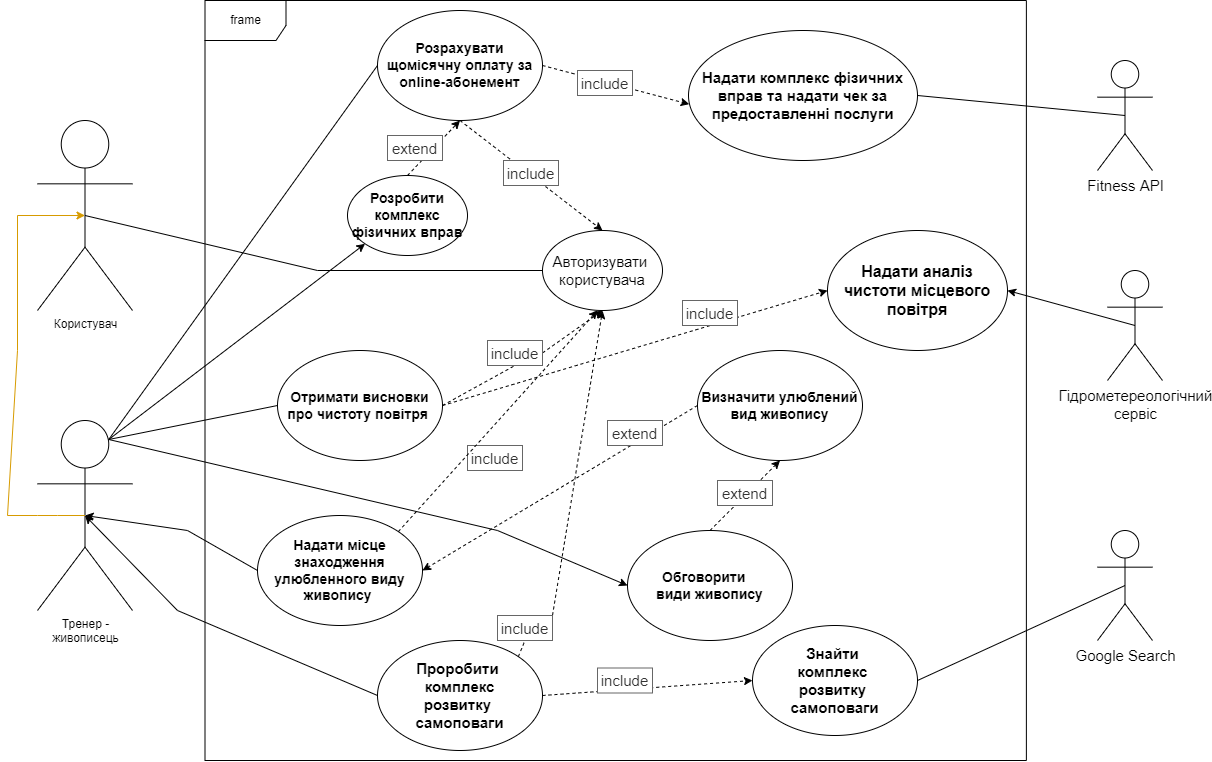

The diagram above was exported from draw.io. Its source (the exported page's mxGraphModel, read from the mxfile embedded in the PNG):
<mxGraphModel dx="2412" dy="830" grid="1" gridSize="10" guides="1" tooltips="1" connect="1" arrows="1" fold="1" page="1" pageScale="1" pageWidth="827" pageHeight="1169" math="0" shadow="0">
  <root>
    <mxCell id="WIyWlLk6GJQsqaUBKTNV-0" />
    <mxCell id="WIyWlLk6GJQsqaUBKTNV-1" parent="WIyWlLk6GJQsqaUBKTNV-0" />
    <mxCell id="HAlKXmDzrB93N0-EfDcC-2" value="frame" style="shape=umlFrame;whiteSpace=wrap;html=1;width=81;height=40;strokeWidth=1;" parent="WIyWlLk6GJQsqaUBKTNV-1" vertex="1">
      <mxGeometry x="87.5" y="70" width="821.38" height="760" as="geometry" />
    </mxCell>
    <mxCell id="OcM1YSwbveUV_WAQErTr-0" value="Користувач" style="shape=umlActor;verticalLabelPosition=bottom;verticalAlign=top;html=1;outlineConnect=0;strokeWidth=1;" vertex="1" parent="WIyWlLk6GJQsqaUBKTNV-1">
      <mxGeometry x="-80" y="190" width="95" height="190" as="geometry" />
    </mxCell>
    <mxCell id="OcM1YSwbveUV_WAQErTr-1" value="Тренер -&lt;br&gt;живописець" style="shape=umlActor;verticalLabelPosition=bottom;verticalAlign=top;html=1;outlineConnect=0;strokeWidth=1;" vertex="1" parent="WIyWlLk6GJQsqaUBKTNV-1">
      <mxGeometry x="-80" y="490" width="95" height="190" as="geometry" />
    </mxCell>
    <mxCell id="OcM1YSwbveUV_WAQErTr-7" value="&lt;span style=&quot;font-size: 15px;&quot;&gt;Fitness API&lt;/span&gt;" style="shape=umlActor;verticalLabelPosition=bottom;verticalAlign=top;html=1;outlineConnect=0;strokeWidth=1;" vertex="1" parent="WIyWlLk6GJQsqaUBKTNV-1">
      <mxGeometry x="980" y="130" width="55" height="110" as="geometry" />
    </mxCell>
    <mxCell id="OcM1YSwbveUV_WAQErTr-8" value="&lt;font style=&quot;font-size: 15px;&quot;&gt;Гідрометереологічний&lt;br&gt;сервіс&lt;/font&gt;" style="shape=umlActor;verticalLabelPosition=bottom;verticalAlign=top;html=1;outlineConnect=0;strokeWidth=1;" vertex="1" parent="WIyWlLk6GJQsqaUBKTNV-1">
      <mxGeometry x="990" y="340" width="55" height="110" as="geometry" />
    </mxCell>
    <mxCell id="OcM1YSwbveUV_WAQErTr-9" value="&lt;font style=&quot;font-size: 15px;&quot;&gt;Google Search&lt;/font&gt;" style="shape=umlActor;verticalLabelPosition=bottom;verticalAlign=top;html=1;outlineConnect=0;strokeWidth=1;" vertex="1" parent="WIyWlLk6GJQsqaUBKTNV-1">
      <mxGeometry x="980" y="600" width="55" height="110" as="geometry" />
    </mxCell>
    <mxCell id="OcM1YSwbveUV_WAQErTr-10" value="&lt;font style=&quot;font-size: 16px;&quot;&gt;&lt;b&gt;Надати аналіз чистоти місцевого повітря&lt;/b&gt;&lt;/font&gt;" style="ellipse;whiteSpace=wrap;html=1;strokeWidth=1;" vertex="1" parent="WIyWlLk6GJQsqaUBKTNV-1">
      <mxGeometry x="710" y="300" width="180" height="120" as="geometry" />
    </mxCell>
    <mxCell id="OcM1YSwbveUV_WAQErTr-11" value="&lt;font style=&quot;font-size: 15px;&quot;&gt;Авторизувати&amp;nbsp;&lt;br&gt;користувача&lt;/font&gt;" style="ellipse;whiteSpace=wrap;html=1;strokeWidth=1;" vertex="1" parent="WIyWlLk6GJQsqaUBKTNV-1">
      <mxGeometry x="425" y="300" width="120" height="80" as="geometry" />
    </mxCell>
    <mxCell id="OcM1YSwbveUV_WAQErTr-12" value="&lt;font style=&quot;font-size: 14px;&quot;&gt;&lt;b&gt;Отримати висновки про чистоту повітря&amp;nbsp;&lt;/b&gt;&lt;/font&gt;" style="ellipse;whiteSpace=wrap;html=1;strokeWidth=1;" vertex="1" parent="WIyWlLk6GJQsqaUBKTNV-1">
      <mxGeometry x="160" y="420" width="165" height="110" as="geometry" />
    </mxCell>
    <mxCell id="OcM1YSwbveUV_WAQErTr-15" value="" style="endArrow=classic;html=1;rounded=0;strokeWidth=1;fontSize=14;exitX=0.5;exitY=0.5;exitDx=0;exitDy=0;exitPerimeter=0;entryX=1;entryY=0.5;entryDx=0;entryDy=0;" edge="1" parent="WIyWlLk6GJQsqaUBKTNV-1" source="OcM1YSwbveUV_WAQErTr-8" target="OcM1YSwbveUV_WAQErTr-10">
      <mxGeometry width="50" height="50" relative="1" as="geometry">
        <mxPoint x="610" y="420" as="sourcePoint" />
        <mxPoint x="660" y="370" as="targetPoint" />
      </mxGeometry>
    </mxCell>
    <mxCell id="OcM1YSwbveUV_WAQErTr-19" value="&lt;span style=&quot;font-size: 15px;&quot;&gt;&lt;b&gt;Проробити &lt;br&gt;комплекс&lt;br&gt;розвитку&amp;nbsp;&lt;br&gt;самоповаги&lt;br&gt;&lt;/b&gt;&lt;/span&gt;" style="ellipse;whiteSpace=wrap;html=1;strokeWidth=1;" vertex="1" parent="WIyWlLk6GJQsqaUBKTNV-1">
      <mxGeometry x="260" y="710" width="165" height="110" as="geometry" />
    </mxCell>
    <mxCell id="OcM1YSwbveUV_WAQErTr-20" value="&lt;span style=&quot;font-size: 15px;&quot;&gt;&lt;b&gt;Знайти &lt;br&gt;комплекс &lt;br&gt;розвитку &lt;br&gt;самоповаги&lt;br&gt;&lt;/b&gt;&lt;/span&gt;" style="ellipse;whiteSpace=wrap;html=1;strokeWidth=1;" vertex="1" parent="WIyWlLk6GJQsqaUBKTNV-1">
      <mxGeometry x="635" y="695" width="165" height="110" as="geometry" />
    </mxCell>
    <mxCell id="OcM1YSwbveUV_WAQErTr-21" value="" style="endArrow=none;html=1;rounded=0;strokeWidth=1;fontSize=14;entryX=0;entryY=0.5;entryDx=0;entryDy=0;exitX=0.75;exitY=0.1;exitDx=0;exitDy=0;exitPerimeter=0;" edge="1" parent="WIyWlLk6GJQsqaUBKTNV-1" source="OcM1YSwbveUV_WAQErTr-1" target="OcM1YSwbveUV_WAQErTr-12">
      <mxGeometry width="50" height="50" relative="1" as="geometry">
        <mxPoint x="70" y="525" as="sourcePoint" />
        <mxPoint x="182.30999999999995" y="491.72" as="targetPoint" />
      </mxGeometry>
    </mxCell>
    <mxCell id="OcM1YSwbveUV_WAQErTr-23" value="" style="endArrow=classic;html=1;rounded=0;fontSize=14;exitX=1;exitY=0.5;exitDx=0;exitDy=0;entryX=0;entryY=0.5;entryDx=0;entryDy=0;dashed=1;strokeWidth=1;" edge="1" parent="WIyWlLk6GJQsqaUBKTNV-1" source="OcM1YSwbveUV_WAQErTr-19" target="OcM1YSwbveUV_WAQErTr-20">
      <mxGeometry width="50" height="50" relative="1" as="geometry">
        <mxPoint x="335" y="645" as="sourcePoint" />
        <mxPoint x="570" y="620" as="targetPoint" />
      </mxGeometry>
    </mxCell>
    <mxCell id="OcM1YSwbveUV_WAQErTr-26" value="&lt;span style=&quot;font-size: 14px;&quot;&gt;&lt;b&gt;Розробити комплекс&lt;br&gt;фізичних вправ&lt;br&gt;&lt;/b&gt;&lt;/span&gt;" style="ellipse;whiteSpace=wrap;html=1;strokeWidth=1;" vertex="1" parent="WIyWlLk6GJQsqaUBKTNV-1">
      <mxGeometry x="230" y="245" width="120" height="80" as="geometry" />
    </mxCell>
    <mxCell id="OcM1YSwbveUV_WAQErTr-31" value="" style="endArrow=none;html=1;rounded=0;strokeWidth=1;fontSize=15;exitX=0.5;exitY=0.5;exitDx=0;exitDy=0;exitPerimeter=0;entryX=0;entryY=0.5;entryDx=0;entryDy=0;" edge="1" parent="WIyWlLk6GJQsqaUBKTNV-1" source="OcM1YSwbveUV_WAQErTr-0" target="OcM1YSwbveUV_WAQErTr-11">
      <mxGeometry width="50" height="50" relative="1" as="geometry">
        <mxPoint x="360" y="420" as="sourcePoint" />
        <mxPoint x="410" y="370" as="targetPoint" />
        <Array as="points">
          <mxPoint x="200" y="340" />
        </Array>
      </mxGeometry>
    </mxCell>
    <mxCell id="OcM1YSwbveUV_WAQErTr-32" value="" style="endArrow=classic;html=1;rounded=0;fontSize=14;exitX=1;exitY=0;exitDx=0;exitDy=0;entryX=0.5;entryY=1;entryDx=0;entryDy=0;dashed=1;strokeWidth=1;startArrow=none;" edge="1" parent="WIyWlLk6GJQsqaUBKTNV-1" source="OcM1YSwbveUV_WAQErTr-74" target="OcM1YSwbveUV_WAQErTr-11">
      <mxGeometry width="50" height="50" relative="1" as="geometry">
        <mxPoint x="345" y="475" as="sourcePoint" />
        <mxPoint x="580" y="450" as="targetPoint" />
      </mxGeometry>
    </mxCell>
    <mxCell id="OcM1YSwbveUV_WAQErTr-33" value="" style="endArrow=classic;html=1;rounded=0;fontSize=14;exitX=1;exitY=0.5;exitDx=0;exitDy=0;entryX=0.5;entryY=1;entryDx=0;entryDy=0;dashed=1;strokeWidth=1;startArrow=none;" edge="1" parent="WIyWlLk6GJQsqaUBKTNV-1" source="OcM1YSwbveUV_WAQErTr-64" target="OcM1YSwbveUV_WAQErTr-11">
      <mxGeometry width="50" height="50" relative="1" as="geometry">
        <mxPoint x="320.65872678416156" y="610.9910978886719" as="sourcePoint" />
        <mxPoint x="425" y="370" as="targetPoint" />
      </mxGeometry>
    </mxCell>
    <mxCell id="OcM1YSwbveUV_WAQErTr-34" value="&lt;span style=&quot;font-size: 14px;&quot;&gt;&lt;b&gt;Розрахувати щомісячну оплату за online-абонемент&lt;/b&gt;&lt;/span&gt;" style="ellipse;whiteSpace=wrap;html=1;strokeWidth=1;" vertex="1" parent="WIyWlLk6GJQsqaUBKTNV-1">
      <mxGeometry x="260" y="80" width="165" height="110" as="geometry" />
    </mxCell>
    <mxCell id="OcM1YSwbveUV_WAQErTr-37" value="" style="endArrow=classic;html=1;rounded=0;strokeWidth=1;fontSize=15;exitX=0.75;exitY=0.1;exitDx=0;exitDy=0;exitPerimeter=0;entryX=0;entryY=1;entryDx=0;entryDy=0;" edge="1" parent="WIyWlLk6GJQsqaUBKTNV-1" source="OcM1YSwbveUV_WAQErTr-1" target="OcM1YSwbveUV_WAQErTr-26">
      <mxGeometry width="50" height="50" relative="1" as="geometry">
        <mxPoint x="220" y="410" as="sourcePoint" />
        <mxPoint x="270" y="360" as="targetPoint" />
      </mxGeometry>
    </mxCell>
    <mxCell id="OcM1YSwbveUV_WAQErTr-38" value="" style="endArrow=none;html=1;rounded=0;strokeWidth=1;fontSize=15;entryX=0;entryY=0.5;entryDx=0;entryDy=0;exitX=0.75;exitY=0.1;exitDx=0;exitDy=0;exitPerimeter=0;" edge="1" parent="WIyWlLk6GJQsqaUBKTNV-1" source="OcM1YSwbveUV_WAQErTr-1" target="OcM1YSwbveUV_WAQErTr-34">
      <mxGeometry width="50" height="50" relative="1" as="geometry">
        <mxPoint x="70" y="520" as="sourcePoint" />
        <mxPoint x="270" y="360" as="targetPoint" />
      </mxGeometry>
    </mxCell>
    <mxCell id="OcM1YSwbveUV_WAQErTr-39" value="" style="endArrow=classic;html=1;rounded=0;fontSize=14;exitX=0.5;exitY=0;exitDx=0;exitDy=0;entryX=0.5;entryY=1;entryDx=0;entryDy=0;dashed=1;strokeWidth=1;" edge="1" parent="WIyWlLk6GJQsqaUBKTNV-1" source="OcM1YSwbveUV_WAQErTr-26" target="OcM1YSwbveUV_WAQErTr-34">
      <mxGeometry width="50" height="50" relative="1" as="geometry">
        <mxPoint x="365" y="745" as="sourcePoint" />
        <mxPoint x="620" y="725" as="targetPoint" />
      </mxGeometry>
    </mxCell>
    <mxCell id="OcM1YSwbveUV_WAQErTr-40" value="" style="endArrow=classic;html=1;rounded=0;strokeWidth=1;fontSize=15;exitX=0.5;exitY=0.5;exitDx=0;exitDy=0;exitPerimeter=0;fillColor=#ffe6cc;strokeColor=#d79b00;entryX=0.5;entryY=0.5;entryDx=0;entryDy=0;entryPerimeter=0;" edge="1" parent="WIyWlLk6GJQsqaUBKTNV-1" source="OcM1YSwbveUV_WAQErTr-1" target="OcM1YSwbveUV_WAQErTr-0">
      <mxGeometry width="50" height="50" relative="1" as="geometry">
        <mxPoint x="210" y="410" as="sourcePoint" />
        <mxPoint x="20" y="320" as="targetPoint" />
        <Array as="points">
          <mxPoint x="-60" y="585" />
          <mxPoint x="-80" y="585" />
          <mxPoint x="-110" y="585" />
          <mxPoint x="-100" y="420" />
          <mxPoint x="-100" y="285" />
        </Array>
      </mxGeometry>
    </mxCell>
    <mxCell id="OcM1YSwbveUV_WAQErTr-42" value="" style="endArrow=classic;html=1;rounded=0;fontSize=14;exitX=0.5;exitY=1;exitDx=0;exitDy=0;entryX=0.5;entryY=0;entryDx=0;entryDy=0;dashed=1;strokeWidth=1;" edge="1" parent="WIyWlLk6GJQsqaUBKTNV-1" source="OcM1YSwbveUV_WAQErTr-34" target="OcM1YSwbveUV_WAQErTr-11">
      <mxGeometry width="50" height="50" relative="1" as="geometry">
        <mxPoint x="312.42640687119274" y="251.71572875253787" as="sourcePoint" />
        <mxPoint x="362.5" y="200" as="targetPoint" />
      </mxGeometry>
    </mxCell>
    <mxCell id="OcM1YSwbveUV_WAQErTr-43" value="&lt;b&gt;Надати комплекс фізичних вправ та надати чек за предоставленні послуги&lt;/b&gt;" style="ellipse;whiteSpace=wrap;html=1;strokeWidth=1;fontSize=15;" vertex="1" parent="WIyWlLk6GJQsqaUBKTNV-1">
      <mxGeometry x="571" y="100" width="229" height="130" as="geometry" />
    </mxCell>
    <mxCell id="OcM1YSwbveUV_WAQErTr-44" value="" style="endArrow=classic;html=1;rounded=0;fontSize=14;exitX=1;exitY=0.5;exitDx=0;exitDy=0;entryX=0.003;entryY=0.567;entryDx=0;entryDy=0;dashed=1;strokeWidth=1;entryPerimeter=0;" edge="1" parent="WIyWlLk6GJQsqaUBKTNV-1" source="OcM1YSwbveUV_WAQErTr-34" target="OcM1YSwbveUV_WAQErTr-43">
      <mxGeometry width="50" height="50" relative="1" as="geometry">
        <mxPoint x="312.42640687119274" y="251.71572875253787" as="sourcePoint" />
        <mxPoint x="362.5" y="200" as="targetPoint" />
      </mxGeometry>
    </mxCell>
    <mxCell id="OcM1YSwbveUV_WAQErTr-45" value="" style="endArrow=none;html=1;rounded=0;strokeWidth=1;fontSize=15;exitX=1;exitY=0.5;exitDx=0;exitDy=0;entryX=0.5;entryY=0.5;entryDx=0;entryDy=0;entryPerimeter=0;" edge="1" parent="WIyWlLk6GJQsqaUBKTNV-1" source="OcM1YSwbveUV_WAQErTr-43" target="OcM1YSwbveUV_WAQErTr-7">
      <mxGeometry width="50" height="50" relative="1" as="geometry">
        <mxPoint x="730" y="370" as="sourcePoint" />
        <mxPoint x="780" y="320" as="targetPoint" />
      </mxGeometry>
    </mxCell>
    <mxCell id="OcM1YSwbveUV_WAQErTr-46" value="" style="endArrow=none;html=1;rounded=0;strokeWidth=1;fontSize=15;exitX=1;exitY=0.5;exitDx=0;exitDy=0;entryX=0.5;entryY=0.5;entryDx=0;entryDy=0;entryPerimeter=0;" edge="1" parent="WIyWlLk6GJQsqaUBKTNV-1" source="OcM1YSwbveUV_WAQErTr-20" target="OcM1YSwbveUV_WAQErTr-9">
      <mxGeometry width="50" height="50" relative="1" as="geometry">
        <mxPoint x="830" y="370" as="sourcePoint" />
        <mxPoint x="880" y="320" as="targetPoint" />
      </mxGeometry>
    </mxCell>
    <mxCell id="OcM1YSwbveUV_WAQErTr-47" value="&lt;font style=&quot;font-size: 14px;&quot;&gt;&lt;b&gt;Обговорити&amp;nbsp; &amp;nbsp;&lt;br&gt;&amp;nbsp;види живопису&amp;nbsp;&lt;br&gt;&lt;/b&gt;&lt;/font&gt;" style="ellipse;whiteSpace=wrap;html=1;strokeWidth=1;" vertex="1" parent="WIyWlLk6GJQsqaUBKTNV-1">
      <mxGeometry x="510" y="600" width="165" height="110" as="geometry" />
    </mxCell>
    <mxCell id="OcM1YSwbveUV_WAQErTr-52" value="" style="endArrow=classic;html=1;rounded=0;strokeWidth=1;fontSize=15;exitX=0.75;exitY=0.1;exitDx=0;exitDy=0;exitPerimeter=0;entryX=0;entryY=0.5;entryDx=0;entryDy=0;" edge="1" parent="WIyWlLk6GJQsqaUBKTNV-1" source="OcM1YSwbveUV_WAQErTr-1" target="OcM1YSwbveUV_WAQErTr-47">
      <mxGeometry width="50" height="50" relative="1" as="geometry">
        <mxPoint x="260" y="350" as="sourcePoint" />
        <mxPoint x="310" y="300" as="targetPoint" />
        <Array as="points">
          <mxPoint x="380" y="600" />
        </Array>
      </mxGeometry>
    </mxCell>
    <mxCell id="OcM1YSwbveUV_WAQErTr-53" value="&lt;font style=&quot;font-size: 14px;&quot;&gt;&lt;b&gt;Визначити улюблений&lt;br&gt;вид живопису&lt;br&gt;&lt;/b&gt;&lt;/font&gt;" style="ellipse;whiteSpace=wrap;html=1;strokeWidth=1;" vertex="1" parent="WIyWlLk6GJQsqaUBKTNV-1">
      <mxGeometry x="580" y="420" width="165" height="110" as="geometry" />
    </mxCell>
    <mxCell id="OcM1YSwbveUV_WAQErTr-54" value="" style="endArrow=classic;html=1;rounded=0;fontSize=14;exitX=0.5;exitY=0;exitDx=0;exitDy=0;entryX=0.5;entryY=1;entryDx=0;entryDy=0;dashed=1;strokeWidth=1;" edge="1" parent="WIyWlLk6GJQsqaUBKTNV-1" source="OcM1YSwbveUV_WAQErTr-47" target="OcM1YSwbveUV_WAQErTr-53">
      <mxGeometry width="50" height="50" relative="1" as="geometry">
        <mxPoint x="610" y="540" as="sourcePoint" />
        <mxPoint x="865" y="520" as="targetPoint" />
      </mxGeometry>
    </mxCell>
    <mxCell id="OcM1YSwbveUV_WAQErTr-55" value="&lt;font style=&quot;font-size: 14px;&quot;&gt;&lt;b&gt;Надати місце знаходження улюбленного виду живопису&amp;nbsp;&lt;/b&gt;&lt;/font&gt;" style="ellipse;whiteSpace=wrap;html=1;strokeWidth=1;" vertex="1" parent="WIyWlLk6GJQsqaUBKTNV-1">
      <mxGeometry x="140" y="585" width="165" height="110" as="geometry" />
    </mxCell>
    <mxCell id="OcM1YSwbveUV_WAQErTr-56" value="" style="endArrow=classic;html=1;rounded=0;fontSize=14;exitX=0;exitY=0.5;exitDx=0;exitDy=0;entryX=1;entryY=0.5;entryDx=0;entryDy=0;dashed=1;strokeWidth=1;" edge="1" parent="WIyWlLk6GJQsqaUBKTNV-1" source="OcM1YSwbveUV_WAQErTr-53" target="OcM1YSwbveUV_WAQErTr-55">
      <mxGeometry width="50" height="50" relative="1" as="geometry">
        <mxPoint x="350.6587267841651" y="745.9910978886696" as="sourcePoint" />
        <mxPoint x="490" y="420" as="targetPoint" />
      </mxGeometry>
    </mxCell>
    <mxCell id="OcM1YSwbveUV_WAQErTr-57" value="" style="endArrow=classic;html=1;rounded=0;strokeWidth=1;fontSize=15;exitX=0;exitY=0.5;exitDx=0;exitDy=0;entryX=0.5;entryY=0.5;entryDx=0;entryDy=0;entryPerimeter=0;" edge="1" parent="WIyWlLk6GJQsqaUBKTNV-1" source="OcM1YSwbveUV_WAQErTr-55" target="OcM1YSwbveUV_WAQErTr-1">
      <mxGeometry width="50" height="50" relative="1" as="geometry">
        <mxPoint x="27.5" y="525" as="sourcePoint" />
        <mxPoint x="-30" y="590" as="targetPoint" />
        <Array as="points">
          <mxPoint x="70" y="600" />
        </Array>
      </mxGeometry>
    </mxCell>
    <mxCell id="OcM1YSwbveUV_WAQErTr-58" value="" style="endArrow=classic;html=1;rounded=0;fontSize=14;exitX=1;exitY=0.5;exitDx=0;exitDy=0;entryX=0;entryY=0.5;entryDx=0;entryDy=0;dashed=1;strokeWidth=1;startArrow=none;" edge="1" parent="WIyWlLk6GJQsqaUBKTNV-1" source="OcM1YSwbveUV_WAQErTr-12" target="OcM1YSwbveUV_WAQErTr-10">
      <mxGeometry width="50" height="50" relative="1" as="geometry">
        <mxPoint x="570" y="407.4999999999998" as="sourcePoint" />
        <mxPoint x="470" y="390" as="targetPoint" />
      </mxGeometry>
    </mxCell>
    <mxCell id="OcM1YSwbveUV_WAQErTr-60" value="" style="endArrow=classic;html=1;rounded=0;strokeWidth=1;fontSize=15;exitX=0;exitY=0.5;exitDx=0;exitDy=0;entryX=0.5;entryY=0.5;entryDx=0;entryDy=0;entryPerimeter=0;" edge="1" parent="WIyWlLk6GJQsqaUBKTNV-1" source="OcM1YSwbveUV_WAQErTr-19" target="OcM1YSwbveUV_WAQErTr-1">
      <mxGeometry width="50" height="50" relative="1" as="geometry">
        <mxPoint x="490" y="480" as="sourcePoint" />
        <mxPoint x="20" y="650" as="targetPoint" />
        <Array as="points">
          <mxPoint x="60" y="680" />
        </Array>
      </mxGeometry>
    </mxCell>
    <mxCell id="OcM1YSwbveUV_WAQErTr-61" value="extend" style="text;html=1;align=center;verticalAlign=middle;whiteSpace=wrap;rounded=0;strokeWidth=1;fontSize=15;fillColor=#FFFFFF;fontColor=#333333;strokeColor=#666666;" vertex="1" parent="WIyWlLk6GJQsqaUBKTNV-1">
      <mxGeometry x="270" y="205" width="55" height="25" as="geometry" />
    </mxCell>
    <mxCell id="OcM1YSwbveUV_WAQErTr-62" value="include" style="text;html=1;align=center;verticalAlign=middle;whiteSpace=wrap;rounded=0;strokeWidth=1;fontSize=15;fillColor=#FFFFFF;fontColor=#333333;strokeColor=#666666;" vertex="1" parent="WIyWlLk6GJQsqaUBKTNV-1">
      <mxGeometry x="386" y="230" width="55" height="25" as="geometry" />
    </mxCell>
    <mxCell id="OcM1YSwbveUV_WAQErTr-63" value="include" style="text;html=1;align=center;verticalAlign=middle;whiteSpace=wrap;rounded=0;strokeWidth=1;fontSize=15;fillColor=#FFFFFF;fontColor=#333333;strokeColor=#666666;" vertex="1" parent="WIyWlLk6GJQsqaUBKTNV-1">
      <mxGeometry x="460" y="140" width="55" height="25" as="geometry" />
    </mxCell>
    <mxCell id="OcM1YSwbveUV_WAQErTr-64" value="include" style="text;html=1;align=center;verticalAlign=middle;whiteSpace=wrap;rounded=0;strokeWidth=1;fontSize=15;fillColor=#FFFFFF;fontColor=#333333;strokeColor=#666666;" vertex="1" parent="WIyWlLk6GJQsqaUBKTNV-1">
      <mxGeometry x="370" y="410" width="55" height="25" as="geometry" />
    </mxCell>
    <mxCell id="OcM1YSwbveUV_WAQErTr-65" value="" style="endArrow=none;html=1;rounded=0;fontSize=14;exitX=1;exitY=0.5;exitDx=0;exitDy=0;entryX=0.5;entryY=1;entryDx=0;entryDy=0;dashed=1;strokeWidth=1;" edge="1" parent="WIyWlLk6GJQsqaUBKTNV-1" source="OcM1YSwbveUV_WAQErTr-12" target="OcM1YSwbveUV_WAQErTr-64">
      <mxGeometry width="50" height="50" relative="1" as="geometry">
        <mxPoint x="325" y="475" as="sourcePoint" />
        <mxPoint x="485" y="380" as="targetPoint" />
      </mxGeometry>
    </mxCell>
    <mxCell id="OcM1YSwbveUV_WAQErTr-73" value="include" style="text;html=1;align=center;verticalAlign=middle;whiteSpace=wrap;rounded=0;strokeWidth=1;fontSize=15;fillColor=#FFFFFF;fontColor=#333333;strokeColor=#666666;" vertex="1" parent="WIyWlLk6GJQsqaUBKTNV-1">
      <mxGeometry x="480" y="737.5" width="55" height="25" as="geometry" />
    </mxCell>
    <mxCell id="OcM1YSwbveUV_WAQErTr-74" value="include" style="text;html=1;align=center;verticalAlign=middle;whiteSpace=wrap;rounded=0;strokeWidth=1;fontSize=15;fillColor=#FFFFFF;fontColor=#333333;strokeColor=#666666;" vertex="1" parent="WIyWlLk6GJQsqaUBKTNV-1">
      <mxGeometry x="380" y="685" width="55" height="25" as="geometry" />
    </mxCell>
    <mxCell id="OcM1YSwbveUV_WAQErTr-75" value="" style="endArrow=none;html=1;rounded=0;fontSize=14;exitX=1;exitY=0;exitDx=0;exitDy=0;entryX=0.5;entryY=1;entryDx=0;entryDy=0;dashed=1;strokeWidth=1;" edge="1" parent="WIyWlLk6GJQsqaUBKTNV-1" source="OcM1YSwbveUV_WAQErTr-19" target="OcM1YSwbveUV_WAQErTr-74">
      <mxGeometry width="50" height="50" relative="1" as="geometry">
        <mxPoint x="400.83630944787456" y="726.1091270347506" as="sourcePoint" />
        <mxPoint x="485" y="379.9999999999998" as="targetPoint" />
      </mxGeometry>
    </mxCell>
    <mxCell id="OcM1YSwbveUV_WAQErTr-76" value="include" style="text;html=1;align=center;verticalAlign=middle;whiteSpace=wrap;rounded=0;strokeWidth=1;fontSize=15;fillColor=#FFFFFF;fontColor=#333333;strokeColor=#666666;" vertex="1" parent="WIyWlLk6GJQsqaUBKTNV-1">
      <mxGeometry x="565" y="370" width="55" height="25" as="geometry" />
    </mxCell>
    <mxCell id="OcM1YSwbveUV_WAQErTr-78" value="extend" style="text;html=1;align=center;verticalAlign=middle;whiteSpace=wrap;rounded=0;strokeWidth=1;fontSize=15;fillColor=#FFFFFF;fontColor=#333333;strokeColor=#666666;" vertex="1" parent="WIyWlLk6GJQsqaUBKTNV-1">
      <mxGeometry x="490" y="490" width="55" height="25" as="geometry" />
    </mxCell>
    <mxCell id="OcM1YSwbveUV_WAQErTr-81" value="extend" style="text;html=1;align=center;verticalAlign=middle;whiteSpace=wrap;rounded=0;strokeWidth=1;fontSize=15;fillColor=#FFFFFF;fontColor=#333333;strokeColor=#666666;" vertex="1" parent="WIyWlLk6GJQsqaUBKTNV-1">
      <mxGeometry x="600" y="550" width="55" height="25" as="geometry" />
    </mxCell>
    <mxCell id="OcM1YSwbveUV_WAQErTr-85" value="include" style="text;html=1;align=center;verticalAlign=middle;whiteSpace=wrap;rounded=0;strokeWidth=1;fontSize=15;fillColor=#FFFFFF;fontColor=#333333;strokeColor=#666666;" vertex="1" parent="WIyWlLk6GJQsqaUBKTNV-1">
      <mxGeometry x="350" y="515" width="55" height="25" as="geometry" />
    </mxCell>
    <mxCell id="OcM1YSwbveUV_WAQErTr-86" value="" style="endArrow=classic;html=1;rounded=0;fontSize=14;exitX=1;exitY=0;exitDx=0;exitDy=0;dashed=1;strokeWidth=1;startArrow=none;" edge="1" parent="WIyWlLk6GJQsqaUBKTNV-1" source="OcM1YSwbveUV_WAQErTr-55">
      <mxGeometry width="50" height="50" relative="1" as="geometry">
        <mxPoint x="445" y="695" as="sourcePoint" />
        <mxPoint x="480" y="380" as="targetPoint" />
      </mxGeometry>
    </mxCell>
  </root>
</mxGraphModel>